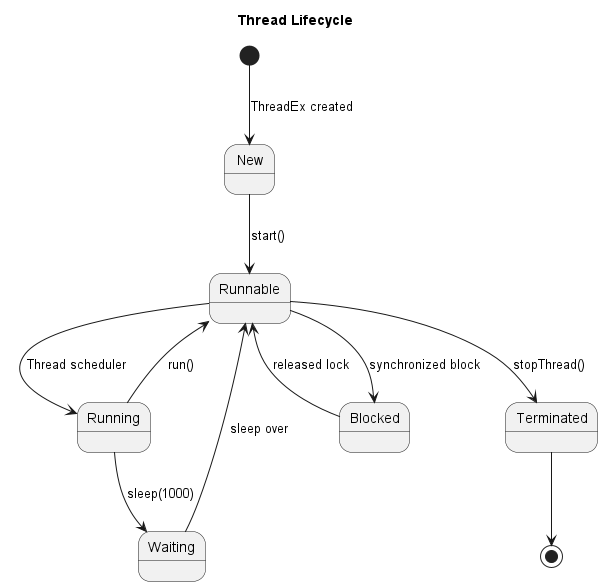

The diagram above was rendered by PlantUML. Its source (embedded in the PNG):
@startuml
title Thread Lifecycle

[*] --> New : ThreadEx created
New --> Runnable : start()
Runnable --> Running : Thread scheduler
Running --> Waiting : sleep(1000)
Running --> Runnable : run()
Runnable --> Terminated : stopThread()
Waiting --> Runnable : sleep over
Runnable --> Blocked : synchronized block
Blocked --> Runnable : released lock
Terminated --> [*]

@enduml